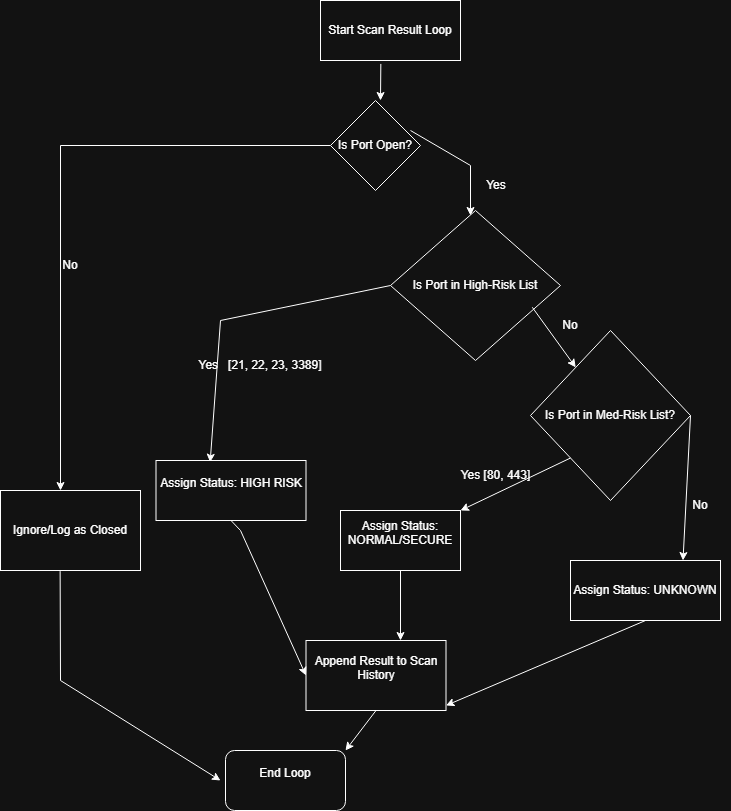

The diagram above was exported from draw.io. Its source (the exported page's mxGraphModel, read from the mxfile embedded in the PNG):
<mxGraphModel dx="1464" dy="1068" grid="1" gridSize="10" guides="1" tooltips="1" connect="1" arrows="1" fold="1" page="1" pageScale="1" pageWidth="850" pageHeight="1100" math="0" shadow="0">
  <root>
    <mxCell id="0" />
    <mxCell id="1" parent="0" />
    <mxCell id="M_SyE_W6c5GP11C3bckO-1" parent="1" style="rounded=0;whiteSpace=wrap;html=1;" value="Start Scan Result Loop" vertex="1">
      <mxGeometry height="60" width="140" x="380" as="geometry" />
    </mxCell>
    <mxCell id="M_SyE_W6c5GP11C3bckO-3" edge="1" parent="1" source="M_SyE_W6c5GP11C3bckO-1" style="endArrow=classic;html=1;rounded=0;exitX=0.431;exitY=1.057;exitDx=0;exitDy=0;exitPerimeter=0;" value="">
      <mxGeometry height="50" relative="1" width="50" as="geometry">
        <mxPoint x="450" y="90" as="sourcePoint" />
        <mxPoint x="440" y="100" as="targetPoint" />
      </mxGeometry>
    </mxCell>
    <mxCell id="M_SyE_W6c5GP11C3bckO-4" parent="1" style="rhombus;whiteSpace=wrap;html=1;" value="Is Port Open?" vertex="1">
      <mxGeometry height="90" width="90" x="390" y="100" as="geometry" />
    </mxCell>
    <mxCell id="M_SyE_W6c5GP11C3bckO-5" edge="1" parent="1" style="endArrow=classic;html=1;rounded=0;exitX=1;exitY=0.5;exitDx=0;exitDy=0;" value="">
      <mxGeometry height="50" relative="1" width="50" as="geometry">
        <Array as="points">
          <mxPoint x="530" y="165" />
        </Array>
        <mxPoint x="470" y="130" as="sourcePoint" />
        <mxPoint x="530" y="215" as="targetPoint" />
      </mxGeometry>
    </mxCell>
    <mxCell id="M_SyE_W6c5GP11C3bckO-6" parent="1" style="text;html=1;whiteSpace=wrap;strokeColor=none;fillColor=none;align=center;verticalAlign=middle;rounded=0;" value="Yes" vertex="1">
      <mxGeometry height="30" width="60" x="525.5" y="170" as="geometry" />
    </mxCell>
    <mxCell id="M_SyE_W6c5GP11C3bckO-7" parent="1" style="rhombus;whiteSpace=wrap;html=1;" value="Is Port in High-Risk List" vertex="1">
      <mxGeometry height="150" width="170" x="450" y="210" as="geometry" />
    </mxCell>
    <mxCell id="M_SyE_W6c5GP11C3bckO-9" parent="1" style="text;html=1;whiteSpace=wrap;strokeColor=none;fillColor=none;align=center;verticalAlign=middle;rounded=0;" value="No" vertex="1">
      <mxGeometry height="30" width="60" x="600" y="310" as="geometry" />
    </mxCell>
    <mxCell id="M_SyE_W6c5GP11C3bckO-11" edge="1" parent="1" source="M_SyE_W6c5GP11C3bckO-7" style="endArrow=classic;html=1;rounded=0;exitX=0;exitY=0.5;exitDx=0;exitDy=0;entryX=0.361;entryY=0.029;entryDx=0;entryDy=0;entryPerimeter=0;" target="M_SyE_W6c5GP11C3bckO-20" value="">
      <mxGeometry height="50" relative="1" width="50" as="geometry">
        <Array as="points">
          <mxPoint x="280" y="320" />
        </Array>
        <mxPoint x="400" y="160" as="sourcePoint" />
        <mxPoint x="280" y="400" as="targetPoint" />
      </mxGeometry>
    </mxCell>
    <mxCell id="M_SyE_W6c5GP11C3bckO-12" parent="1" style="text;html=1;whiteSpace=wrap;strokeColor=none;fillColor=none;align=center;verticalAlign=middle;rounded=0;" value="&lt;br&gt;Yes&amp;nbsp; &amp;nbsp;[21, 22, 23, 3389]&lt;div&gt;&lt;br&gt;&lt;/div&gt;" vertex="1">
      <mxGeometry height="30" width="140" x="250" y="350" as="geometry" />
    </mxCell>
    <mxCell id="M_SyE_W6c5GP11C3bckO-14" edge="1" parent="1" source="M_SyE_W6c5GP11C3bckO-4" style="endArrow=classic;html=1;rounded=0;exitX=0;exitY=0.5;exitDx=0;exitDy=0;" value="">
      <mxGeometry height="50" relative="1" width="50" as="geometry">
        <Array as="points">
          <mxPoint x="120" y="145" />
        </Array>
        <mxPoint x="400" y="310" as="sourcePoint" />
        <mxPoint x="120" y="490" as="targetPoint" />
      </mxGeometry>
    </mxCell>
    <mxCell id="M_SyE_W6c5GP11C3bckO-15" parent="1" style="text;html=1;whiteSpace=wrap;strokeColor=none;fillColor=none;align=center;verticalAlign=middle;rounded=0;" value="No" vertex="1">
      <mxGeometry height="30" width="60" x="100" y="250" as="geometry" />
    </mxCell>
    <mxCell id="M_SyE_W6c5GP11C3bckO-16" parent="1" style="rounded=0;whiteSpace=wrap;html=1;" value="&lt;br&gt;Ignore/Log as Closed&lt;div&gt;&lt;br/&gt;&lt;/div&gt;" vertex="1">
      <mxGeometry height="80" width="140" x="60" y="490" as="geometry" />
    </mxCell>
    <mxCell id="M_SyE_W6c5GP11C3bckO-18" edge="1" parent="1" source="M_SyE_W6c5GP11C3bckO-16" style="endArrow=classic;html=1;rounded=0;exitX=0.426;exitY=1.008;exitDx=0;exitDy=0;exitPerimeter=0;" value="">
      <mxGeometry relative="1" as="geometry">
        <Array as="points">
          <mxPoint x="120" y="680" />
        </Array>
        <mxPoint x="380" y="480" as="sourcePoint" />
        <mxPoint x="280" y="780" as="targetPoint" />
      </mxGeometry>
    </mxCell>
    <mxCell id="M_SyE_W6c5GP11C3bckO-20" parent="1" style="rounded=0;whiteSpace=wrap;html=1;" value="&#10;Assign Status: HIGH RISK&#10;&#10;" vertex="1">
      <mxGeometry height="60" width="150" x="215.5" y="460" as="geometry" />
    </mxCell>
    <mxCell id="M_SyE_W6c5GP11C3bckO-21" parent="1" style="rounded=0;whiteSpace=wrap;html=1;" value="&#10;Append Result to Scan History&#10;&#10;" vertex="1">
      <mxGeometry height="70" width="140" x="365.5" y="640" as="geometry" />
    </mxCell>
    <mxCell id="M_SyE_W6c5GP11C3bckO-22" edge="1" parent="1" source="M_SyE_W6c5GP11C3bckO-20" style="endArrow=classic;html=1;rounded=0;exitX=0.5;exitY=1;exitDx=0;exitDy=0;entryX=0;entryY=0.5;entryDx=0;entryDy=0;" target="M_SyE_W6c5GP11C3bckO-21" value="">
      <mxGeometry height="50" relative="1" width="50" as="geometry">
        <Array as="points">
          <mxPoint x="300" y="530" />
        </Array>
        <mxPoint x="400" y="510" as="sourcePoint" />
        <mxPoint x="310" y="534.2857142857142" as="targetPoint" />
      </mxGeometry>
    </mxCell>
    <mxCell id="M_SyE_W6c5GP11C3bckO-24" parent="1" style="rounded=1;whiteSpace=wrap;html=1;" value="&#10;End Loop&#10;&#10;" vertex="1">
      <mxGeometry height="60" width="120" x="285" y="750" as="geometry" />
    </mxCell>
    <mxCell id="M_SyE_W6c5GP11C3bckO-30" parent="1" style="rounded=0;whiteSpace=wrap;html=1;" value="&#10;Assign Status: NORMAL/SECURE&#10;&#10;" vertex="1">
      <mxGeometry height="60" width="120" x="400" y="510" as="geometry" />
    </mxCell>
    <mxCell id="M_SyE_W6c5GP11C3bckO-31" parent="1" style="text;html=1;whiteSpace=wrap;strokeColor=none;fillColor=none;align=center;verticalAlign=middle;rounded=0;" value="Yes [80, 443]" vertex="1">
      <mxGeometry height="30" width="111" x="500" y="460" as="geometry" />
    </mxCell>
    <mxCell id="M_SyE_W6c5GP11C3bckO-32" edge="1" parent="1" source="M_SyE_W6c5GP11C3bckO-30" style="endArrow=classic;html=1;rounded=0;exitX=0.5;exitY=1;exitDx=0;exitDy=0;entryX=0.675;entryY=0;entryDx=0;entryDy=0;entryPerimeter=0;" target="M_SyE_W6c5GP11C3bckO-21" value="">
      <mxGeometry height="50" relative="1" width="50" as="geometry">
        <mxPoint x="400" y="510" as="sourcePoint" />
        <mxPoint x="450" y="460" as="targetPoint" />
      </mxGeometry>
    </mxCell>
    <mxCell id="M_SyE_W6c5GP11C3bckO-34" edge="1" parent="1" source="M_SyE_W6c5GP11C3bckO-33" style="endArrow=classic;html=1;rounded=0;entryX=1;entryY=0.5;entryDx=0;entryDy=0;exitX=0.5;exitY=1;exitDx=0;exitDy=0;" value="">
      <mxGeometry height="50" relative="1" width="50" as="geometry">
        <Array as="points" />
        <mxPoint x="660" y="590" as="sourcePoint" />
        <mxPoint x="505.5" y="705" as="targetPoint" />
      </mxGeometry>
    </mxCell>
    <mxCell id="M_SyE_W6c5GP11C3bckO-33" parent="1" style="rounded=0;whiteSpace=wrap;html=1;" value="Assign Status: UNKNOWN" vertex="1">
      <mxGeometry height="60" width="150" x="630" y="560" as="geometry" />
    </mxCell>
    <mxCell id="kksreOyDrOM0OgeNGTvz-3" parent="1" style="rhombus;whiteSpace=wrap;html=1;" value="Is Port in Med-Risk List?" vertex="1">
      <mxGeometry height="170" width="160" x="590" y="330" as="geometry" />
    </mxCell>
    <mxCell id="kksreOyDrOM0OgeNGTvz-4" edge="1" parent="1" source="M_SyE_W6c5GP11C3bckO-7" style="endArrow=classic;html=1;rounded=0;exitX=0.834;exitY=0.645;exitDx=0;exitDy=0;exitPerimeter=0;" target="kksreOyDrOM0OgeNGTvz-3" value="">
      <mxGeometry height="50" relative="1" width="50" as="geometry">
        <mxPoint x="560" y="650" as="sourcePoint" />
        <mxPoint x="610" y="600" as="targetPoint" />
      </mxGeometry>
    </mxCell>
    <mxCell id="kksreOyDrOM0OgeNGTvz-6" edge="1" parent="1" source="kksreOyDrOM0OgeNGTvz-3" style="endArrow=classic;html=1;rounded=0;exitX=0;exitY=1;exitDx=0;exitDy=0;entryX=1;entryY=0;entryDx=0;entryDy=0;" target="M_SyE_W6c5GP11C3bckO-30" value="">
      <mxGeometry height="50" relative="1" width="50" as="geometry">
        <mxPoint x="560" y="650" as="sourcePoint" />
        <mxPoint x="610" y="600" as="targetPoint" />
      </mxGeometry>
    </mxCell>
    <mxCell id="kksreOyDrOM0OgeNGTvz-8" edge="1" parent="1" source="kksreOyDrOM0OgeNGTvz-3" style="endArrow=classic;html=1;rounded=0;exitX=1;exitY=0.5;exitDx=0;exitDy=0;entryX=0.75;entryY=0;entryDx=0;entryDy=0;" target="M_SyE_W6c5GP11C3bckO-33" value="">
      <mxGeometry height="50" relative="1" width="50" as="geometry">
        <mxPoint x="560" y="650" as="sourcePoint" />
        <mxPoint x="610" y="600" as="targetPoint" />
      </mxGeometry>
    </mxCell>
    <mxCell id="kksreOyDrOM0OgeNGTvz-9" parent="1" style="text;html=1;whiteSpace=wrap;strokeColor=none;fillColor=none;align=center;verticalAlign=middle;rounded=0;" value="No" vertex="1">
      <mxGeometry height="30" width="60" x="730" y="490" as="geometry" />
    </mxCell>
    <mxCell id="kksreOyDrOM0OgeNGTvz-10" edge="1" parent="1" source="M_SyE_W6c5GP11C3bckO-21" style="endArrow=classic;html=1;rounded=0;exitX=0.5;exitY=1;exitDx=0;exitDy=0;entryX=1;entryY=0;entryDx=0;entryDy=0;" target="M_SyE_W6c5GP11C3bckO-24" value="">
      <mxGeometry height="50" relative="1" width="50" as="geometry">
        <mxPoint x="530" y="660" as="sourcePoint" />
        <mxPoint x="580" y="610" as="targetPoint" />
      </mxGeometry>
    </mxCell>
  </root>
</mxGraphModel>